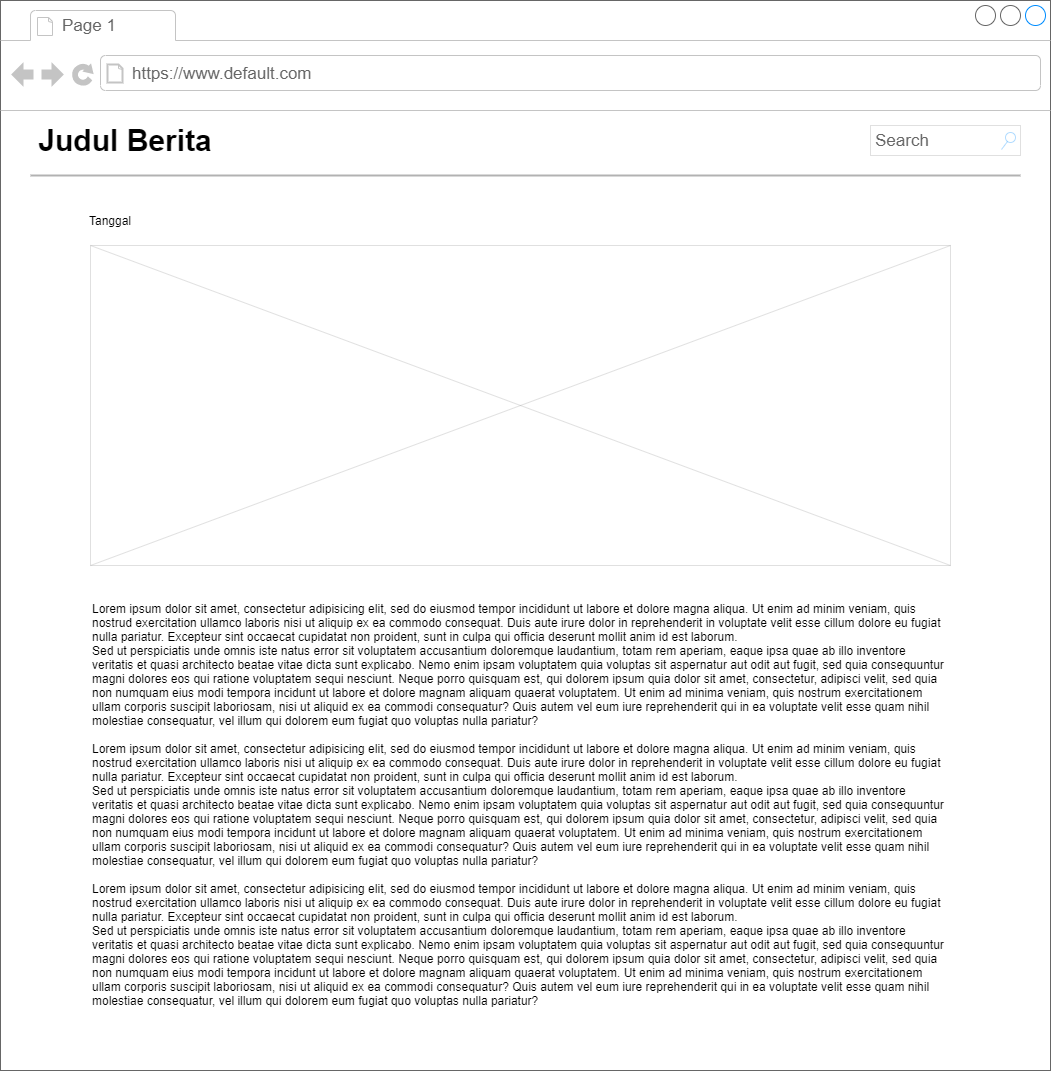

The diagram above was exported from draw.io. Its source (the exported page's mxGraphModel, read from the mxfile embedded in the PNG):
<mxGraphModel dx="1323" dy="677" grid="1" gridSize="10" guides="1" tooltips="1" connect="1" arrows="1" fold="1" page="1" pageScale="1" pageWidth="1100" pageHeight="850" background="none" math="0" shadow="0">
  <root>
    <mxCell id="0" />
    <mxCell id="1" parent="0" />
    <mxCell id="7026571954dc6520-1" value="" style="strokeWidth=1;shadow=0;dashed=0;align=center;html=1;shape=mxgraph.mockup.containers.browserWindow;rSize=0;strokeColor=#666666;mainText=,;recursiveResize=0;rounded=0;labelBackgroundColor=none;fontFamily=Verdana;fontSize=12" parent="1" vertex="1">
      <mxGeometry x="30" y="20" width="1050" height="1070" as="geometry" />
    </mxCell>
    <mxCell id="7026571954dc6520-2" value="Page 1" style="strokeWidth=1;shadow=0;dashed=0;align=center;html=1;shape=mxgraph.mockup.containers.anchor;fontSize=17;fontColor=#666666;align=left;" parent="7026571954dc6520-1" vertex="1">
      <mxGeometry x="60" y="12" width="110" height="26" as="geometry" />
    </mxCell>
    <mxCell id="7026571954dc6520-3" value="https://www.default.com" style="strokeWidth=1;shadow=0;dashed=0;align=center;html=1;shape=mxgraph.mockup.containers.anchor;rSize=0;fontSize=17;fontColor=#666666;align=left;" parent="7026571954dc6520-1" vertex="1">
      <mxGeometry x="130" y="60" width="250" height="26" as="geometry" />
    </mxCell>
    <mxCell id="iA9a-VI3d-NydcnZBKpB-1" value="&lt;font style=&quot;font-size: 30px&quot;&gt;&lt;b&gt;Judul Berita&lt;/b&gt;&lt;/font&gt;" style="text;html=1;strokeColor=none;fillColor=none;align=center;verticalAlign=middle;whiteSpace=wrap;rounded=0;" vertex="1" parent="7026571954dc6520-1">
      <mxGeometry x="30" y="130" width="190" height="20" as="geometry" />
    </mxCell>
    <mxCell id="iA9a-VI3d-NydcnZBKpB-2" value="" style="line;strokeWidth=2;html=1;opacity=30;" vertex="1" parent="7026571954dc6520-1">
      <mxGeometry x="30" y="170" width="990" height="10" as="geometry" />
    </mxCell>
    <mxCell id="iA9a-VI3d-NydcnZBKpB-3" value="Search" style="strokeWidth=1;shadow=0;dashed=0;align=center;html=1;shape=mxgraph.mockup.forms.searchBox;strokeColor=#999999;mainText=;strokeColor2=#008cff;fontColor=#666666;fontSize=17;align=left;spacingLeft=3;opacity=30;" vertex="1" parent="7026571954dc6520-1">
      <mxGeometry x="870" y="125" width="150" height="30" as="geometry" />
    </mxCell>
    <mxCell id="iA9a-VI3d-NydcnZBKpB-4" value="" style="verticalLabelPosition=bottom;shadow=0;dashed=0;align=center;html=1;verticalAlign=top;strokeWidth=1;shape=mxgraph.mockup.graphics.simpleIcon;strokeColor=#999999;opacity=30;" vertex="1" parent="7026571954dc6520-1">
      <mxGeometry x="90" y="245" width="860" height="320" as="geometry" />
    </mxCell>
    <mxCell id="iA9a-VI3d-NydcnZBKpB-5" value="Tanggal" style="text;html=1;strokeColor=none;fillColor=none;align=center;verticalAlign=middle;whiteSpace=wrap;rounded=0;opacity=30;" vertex="1" parent="7026571954dc6520-1">
      <mxGeometry x="90" y="210" width="40" height="20" as="geometry" />
    </mxCell>
    <mxCell id="iA9a-VI3d-NydcnZBKpB-6" value="Lorem ipsum dolor sit amet, consectetur adipisicing elit, sed do eiusmod tempor incididunt ut labore et dolore magna aliqua. Ut enim ad minim veniam, quis nostrud exercitation ullamco laboris nisi ut aliquip ex ea commodo consequat. Duis aute irure dolor in reprehenderit in voluptate velit esse cillum dolore eu fugiat nulla pariatur. Excepteur sint occaecat cupidatat non proident, sunt in culpa qui officia deserunt mollit anim id est laborum.&lt;br&gt;Sed ut perspiciatis unde omnis iste natus error sit voluptatem accusantium doloremque laudantium, totam rem aperiam, eaque ipsa quae ab illo inventore veritatis et quasi architecto beatae vitae dicta sunt explicabo. Nemo enim ipsam voluptatem quia voluptas sit aspernatur aut odit aut fugit, sed quia consequuntur magni dolores eos qui ratione voluptatem sequi nesciunt. Neque porro quisquam est, qui dolorem ipsum quia dolor sit amet, consectetur, adipisci velit, sed quia non numquam eius modi tempora incidunt ut labore et dolore magnam aliquam quaerat voluptatem. Ut enim ad minima veniam, quis nostrum exercitationem ullam corporis suscipit laboriosam, nisi ut aliquid ex ea commodi consequatur? Quis autem vel eum iure reprehenderit qui in ea voluptate velit esse quam nihil molestiae consequatur, vel illum qui dolorem eum fugiat quo voluptas nulla pariatur?&lt;br&gt;&lt;br&gt;Lorem ipsum dolor sit amet, consectetur adipisicing elit, sed do eiusmod tempor incididunt ut labore et dolore magna aliqua. Ut enim ad minim veniam, quis nostrud exercitation ullamco laboris nisi ut aliquip ex ea commodo consequat. Duis aute irure dolor in reprehenderit in voluptate velit esse cillum dolore eu fugiat nulla pariatur. Excepteur sint occaecat cupidatat non proident, sunt in culpa qui officia deserunt mollit anim id est laborum.&lt;br&gt;Sed ut perspiciatis unde omnis iste natus error sit voluptatem accusantium doloremque laudantium, totam rem aperiam, eaque ipsa quae ab illo inventore veritatis et quasi architecto beatae vitae dicta sunt explicabo. Nemo enim ipsam voluptatem quia voluptas sit aspernatur aut odit aut fugit, sed quia consequuntur magni dolores eos qui ratione voluptatem sequi nesciunt. Neque porro quisquam est, qui dolorem ipsum quia dolor sit amet, consectetur, adipisci velit, sed quia non numquam eius modi tempora incidunt ut labore et dolore magnam aliquam quaerat voluptatem. Ut enim ad minima veniam, quis nostrum exercitationem ullam corporis suscipit laboriosam, nisi ut aliquid ex ea commodi consequatur? Quis autem vel eum iure reprehenderit qui in ea voluptate velit esse quam nihil molestiae consequatur, vel illum qui dolorem eum fugiat quo voluptas nulla pariatur?&lt;br&gt;&lt;br&gt;Lorem ipsum dolor sit amet, consectetur adipisicing elit, sed do eiusmod tempor incididunt ut labore et dolore magna aliqua. Ut enim ad minim veniam, quis nostrud exercitation ullamco laboris nisi ut aliquip ex ea commodo consequat. Duis aute irure dolor in reprehenderit in voluptate velit esse cillum dolore eu fugiat nulla pariatur. Excepteur sint occaecat cupidatat non proident, sunt in culpa qui officia deserunt mollit anim id est laborum.&lt;br&gt;Sed ut perspiciatis unde omnis iste natus error sit voluptatem accusantium doloremque laudantium, totam rem aperiam, eaque ipsa quae ab illo inventore veritatis et quasi architecto beatae vitae dicta sunt explicabo. Nemo enim ipsam voluptatem quia voluptas sit aspernatur aut odit aut fugit, sed quia consequuntur magni dolores eos qui ratione voluptatem sequi nesciunt. Neque porro quisquam est, qui dolorem ipsum quia dolor sit amet, consectetur, adipisci velit, sed quia non numquam eius modi tempora incidunt ut labore et dolore magnam aliquam quaerat voluptatem. Ut enim ad minima veniam, quis nostrum exercitationem ullam corporis suscipit laboriosam, nisi ut aliquid ex ea commodi consequatur? Quis autem vel eum iure reprehenderit qui in ea voluptate velit esse quam nihil molestiae consequatur, vel illum qui dolorem eum fugiat quo voluptas nulla pariatur?" style="text;spacingTop=-5;whiteSpace=wrap;html=1;align=left;fontSize=12;fontFamily=Helvetica;fillColor=none;strokeColor=none;opacity=30;" vertex="1" parent="7026571954dc6520-1">
      <mxGeometry x="90" y="600" width="860" height="400" as="geometry" />
    </mxCell>
  </root>
</mxGraphModel>